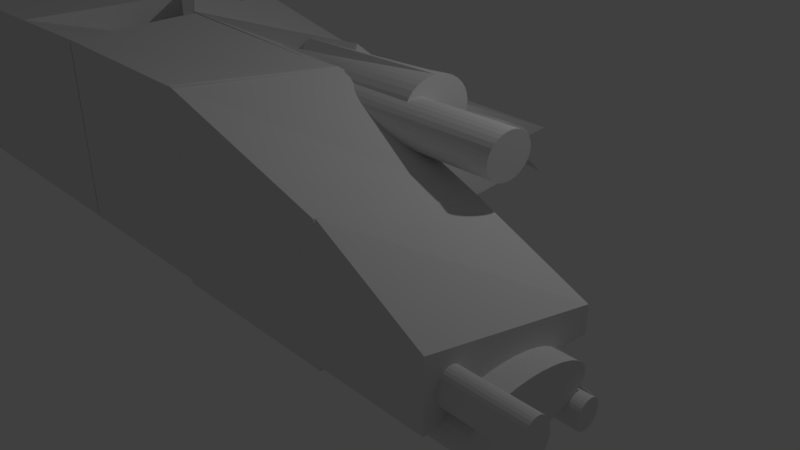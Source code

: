 # Source: SpaceShip_copy.blend  (saved by Blender 2.79.0; exported with 4.5.12 LTS)
import bpy
from mathutils import Matrix  # noqa: F401  (used for matrix-valued properties, if any)

bpy.ops.wm.read_factory_settings(use_empty=True)
scene = bpy.context.scene
scene.name = 'Scene'

# ---- collections
col_collection_1 = bpy.data.collections.new('Collection 1'); scene.collection.children.link(col_collection_1)

# ---- materials (node trees are filled in below, after node groups)
mat_material = bpy.data.materials.new('Material')
mat_material.alpha_threshold = 0.0
mat_material.use_transparent_shadow = False
mat_material.roughness = 0.5
mat_material.line_color = (0.0, 0.0, 0.0, 1.0)
mat_material_001 = bpy.data.materials.new('Material.001')
mat_material_001.alpha_threshold = 0.0
mat_material_001.use_transparent_shadow = False
mat_material_001.roughness = 0.5
mat_material_001.line_color = (0.0, 0.0, 0.0, 1.0)

# ---- material node trees

# ---- world
world_world = bpy.data.worlds.new('World'); scene.world = world_world
world_world.color = (0.05088, 0.05088, 0.05088)
world_world.use_sun_shadow = False
world_world.sun_shadow_jitter_overblur = 0.0
world_world.cycles.sampling_method = 'MANUAL'

# ---- cameras
cam_camera = bpy.data.cameras.new('Camera')
cam_camera.clip_end = 100.0
cam_camera.lens = 35.0
cam_camera.sensor_width = 32.0
cam_camera.sensor_height = 18.0
cam_camera.ortho_scale = 7.314
cam_camera.dof.focus_distance = 0.0
cam_camera.dof.aperture_fstop = 128.0

# ---- lights
light_lamp = bpy.data.lights.new('Lamp', 'POINT')
light_lamp.transmission_factor = 0.0
light_lamp.cutoff_distance = 30.0
light_lamp.energy = 100.0
light_lamp.shadow_buffer_clip_start = 1.001
light_lamp.shadow_soft_size = 0.1
light_lamp.shadow_maximum_resolution = 0.006
light_lamp.use_absolute_resolution = True

# ---- meshes
me_cube = bpy.data.meshes.new('Cube')
me_cube.from_pydata([(1.0, 0.7817, -0.2629), (0.003005, -1.786, -1.192), (-1.0, -1.218, -1.0), (-1.638, 0.4271, -0.8943), (3.001, 2.6, 0.533), (1.928, -1.208, 0.684), (-1.0, -1.218, 1.0), (-1.309, 1.269, 0.7732), (-2.285, -1.565, 1.199), (-2.491, -1.782, -0.7782), (-0.5543, -0.6039, 0.9126), (-1.001, -1.202, -0.9845), (-3.266, 0.1753, 1.11), (-3.468, -0.03667, -0.8175), (-1.208, 1.32, 0.8045), (-1.754, 0.9269, -0.8745), (-3.234, 0.1319, 1.153), (-3.44, -0.08553, -0.8244), (-1.182, 1.272, 0.8131), (-1.759, 0.8592, -0.8952), (-4.215, 1.872, 1.064), (-4.361, 1.719, -0.3269), (-2.493, 2.825, 0.7032), (-2.599, 2.723, -0.13), (-3.842, 1.179, 1.048), (-4.39, 1.751, -0.3434), (-2.111, 2.14, 0.7614), (-2.539, 2.637, -0.1526), (-4.823, 2.919, 0.9593), (-4.897, 2.841, 0.2506), (-3.093, 3.88, 0.6727), (-3.124, 3.848, 0.3747), (0.04669, 2.733, -0.04081), (1.03, 0.9955, 0.0661), (0.02406, 2.712, -0.1161), (1.007, 0.9738, -0.009138), (-0.03095, 2.672, -0.1829), (0.9521, 0.9345, -0.07598), (-0.1162, 2.617, -0.2388), (0.8669, 0.8791, -0.1319), (-0.2285, 2.548, -0.2815), (0.7546, 0.8096, -0.1746), (-0.3634, 2.467, -0.3095), (0.6197, 0.7289, -0.2026), (-0.5158, 2.378, -0.3217), (0.4672, 0.6399, -0.2148), (-0.6799, 2.284, -0.3176), (0.3032, 0.5461, -0.2107), (-0.8493, 2.189, -0.2973), (0.1338, 0.4511, -0.1904), (-1.017, 2.097, -0.2617), (-0.03438, 0.3586, -0.1547), (-1.178, 2.01, -0.212), (-0.1949, 0.2721, -0.1051), (-1.325, 1.933, -0.1503), (-0.3417, 0.1949, -0.04339), (-1.452, 1.868, -0.07887), (-0.4689, 0.13, 0.02805), (-1.555, 1.818, -0.0004633), (-0.5719, 0.07991, 0.1065), (-1.63, 1.784, 0.0819), (-0.6465, 0.04653, 0.1888), (-1.673, 1.769, 0.165), (-0.69, 0.03115, 0.272), (-1.684, 1.772, 0.2458), (-0.7006, 0.03436, 0.3527), (-1.661, 1.794, 0.321), (-0.6779, 0.05604, 0.428), (-1.606, 1.833, 0.3879), (-0.6229, 0.09536, 0.4948), (-1.521, 1.889, 0.4438), (-0.5377, 0.1508, 0.5507), (-1.408, 1.958, 0.4865), (-0.4254, 0.2202, 0.5934), (-1.274, 2.039, 0.5145), (-0.2905, 0.301, 0.6214), (-1.121, 2.128, 0.5267), (-0.1381, 0.39, 0.6336), (-0.9571, 2.222, 0.5225), (0.026, 0.4837, 0.6295), (-0.7877, 2.317, 0.5023), (0.1954, 0.5787, 0.6092), (-0.6195, 2.409, 0.4666), (0.3636, 0.6713, 0.5735), (-0.459, 2.496, 0.417), (0.5241, 0.7578, 0.5239), (-0.3122, 2.573, 0.3553), (0.6708, 0.835, 0.4622), (-0.1849, 2.638, 0.2838), (0.7981, 0.8999, 0.3908), (-0.08202, 2.688, 0.2054), (0.9011, 0.95, 0.3124), (-0.007389, 2.721, 0.1231), (0.9757, 0.9833, 0.23), (0.03607, 2.737, 0.03993), (1.019, 0.9987, 0.1468), (-2.5, 3.029, -0.6987), (-1.519, 1.288, -0.6138), (-2.511, 3.022, -0.7458), (-1.53, 1.281, -0.6609), (-2.531, 3.01, -0.7895), (-1.55, 1.27, -0.7046), (-2.56, 2.994, -0.8281), (-1.579, 1.253, -0.7432), (-2.596, 2.973, -0.8601), (-1.615, 1.232, -0.7752), (-2.639, 2.949, -0.8842), (-1.658, 1.208, -0.7993), (-2.686, 2.922, -0.8996), (-1.705, 1.182, -0.8147), (-2.736, 2.894, -0.9056), (-1.755, 1.154, -0.8207), (-2.786, 2.866, -0.902), (-1.805, 1.126, -0.8171), (-2.836, 2.839, -0.889), (-1.855, 1.098, -0.8041), (-2.882, 2.813, -0.8671), (-1.901, 1.073, -0.7822), (-2.924, 2.791, -0.837), (-1.943, 1.05, -0.7521), (-2.959, 2.771, -0.8), (-1.978, 1.031, -0.7151), (-2.986, 2.757, -0.7575), (-2.005, 1.016, -0.6726), (-3.005, 2.747, -0.711), (-2.024, 1.006, -0.6261), (-3.014, 2.743, -0.6625), (-2.033, 1.002, -0.5776), (-3.013, 2.744, -0.6137), (-2.032, 1.003, -0.5288), (-3.002, 2.751, -0.5666), (-2.021, 1.01, -0.4817), (-2.982, 2.763, -0.5229), (-2.001, 1.022, -0.438), (-2.954, 2.779, -0.4843), (-1.973, 1.038, -0.3994), (-2.917, 2.8, -0.4523), (-1.936, 1.059, -0.3674), (-2.875, 2.824, -0.4282), (-1.894, 1.083, -0.3433), (-2.828, 2.851, -0.4128), (-1.847, 1.11, -0.3279), (-2.778, 2.878, -0.4068), (-1.797, 1.138, -0.3219), (-2.727, 2.907, -0.4104), (-1.746, 1.166, -0.3255), (-2.678, 2.934, -0.4234), (-1.697, 1.193, -0.3385), (-2.631, 2.96, -0.4454), (-1.65, 1.219, -0.3605), (-2.59, 2.982, -0.4754), (-1.609, 1.242, -0.3905), (-2.554, 3.001, -0.5124), (-1.573, 1.261, -0.4275), (-2.527, 3.016, -0.555), (-1.546, 1.275, -0.4701), (-2.508, 3.026, -0.6014), (-1.527, 1.285, -0.5165), (-2.499, 3.03, -0.6499), (-1.518, 1.289, -0.565), (-0.1143, -0.01977, -0.2777), (-1.113, 1.709, -0.3467), (-0.1104, -0.02109, -0.2158), (-1.11, 1.708, -0.2848), (-0.1166, -0.02948, -0.1545), (-1.116, 1.7, -0.2235), (-0.1325, -0.04462, -0.09606), (-1.132, 1.684, -0.1651), (-0.1577, -0.06592, -0.04284), (-1.157, 1.663, -0.1118), (-0.1911, -0.09257, 0.00317), (-1.19, 1.637, -0.06583), (-0.2315, -0.1235, 0.04019), (-1.231, 1.606, -0.02881), (-0.2772, -0.1576, 0.0668), (-1.276, 1.571, -0.002202), (-0.3266, -0.1936, 0.08198), (-1.326, 1.536, 0.01298), (-0.3777, -0.2299, 0.08514), (-1.377, 1.499, 0.01614), (-0.4287, -0.2653, 0.07617), (-1.428, 1.464, 0.007164), (-0.4774, -0.2984, 0.0554), (-1.476, 1.431, -0.0136), (-0.5221, -0.3279, 0.02364), (-1.521, 1.401, -0.04536), (-0.561, -0.3527, -0.01789), (-1.56, 1.376, -0.0869), (-0.5927, -0.3718, -0.0676), (-1.592, 1.357, -0.1366), (-0.6159, -0.3845, -0.1236), (-1.615, 1.345, -0.1926), (-0.6297, -0.3903, -0.1837), (-1.629, 1.339, -0.2527), (-0.6336, -0.389, -0.2456), (-1.633, 1.34, -0.3146), (-0.6274, -0.3806, -0.3069), (-1.627, 1.348, -0.3759), (-0.6115, -0.3655, -0.3653), (-1.611, 1.364, -0.4343), (-0.5863, -0.3442, -0.4185), (-1.585, 1.385, -0.4875), (-0.5529, -0.3175, -0.4645), (-1.552, 1.412, -0.5335), (-0.5126, -0.2866, -0.5016), (-1.512, 1.443, -0.5706), (-0.4668, -0.2524, -0.5282), (-1.466, 1.477, -0.5972), (-0.4174, -0.2165, -0.5433), (-1.416, 1.513, -0.6123), (-0.3663, -0.1802, -0.5465), (-1.365, 1.549, -0.6155), (-0.3154, -0.1447, -0.5375), (-1.314, 1.584, -0.6065), (-0.2666, -0.1117, -0.5168), (-1.266, 1.617, -0.5858), (-0.2219, -0.08215, -0.485), (-1.221, 1.647, -0.554), (-0.183, -0.05737, -0.4435), (-1.182, 1.672, -0.5125), (-0.1513, -0.03827, -0.3938), (-1.15, 1.691, -0.4628), (-0.1282, -0.02557, -0.3378), (-1.127, 1.704, -0.4068), (-0.5795, 0.4678, -0.6811), (-1.562, 2.206, -0.7874), (-0.5824, 0.4754, -0.6143), (-1.565, 2.213, -0.7207), (-0.6, 0.4746, -0.5477), (-1.583, 2.212, -0.6541), (-0.6314, 0.4653, -0.4838), (-1.614, 2.203, -0.5901), (-0.6755, 0.448, -0.425), (-1.658, 2.186, -0.5313), (-0.7306, 0.4233, -0.3736), (-1.714, 2.161, -0.48), (-0.7945, 0.3921, -0.3316), (-1.777, 2.13, -0.438), (-0.8649, 0.3557, -0.3007), (-1.848, 2.094, -0.407), (-0.939, 0.3155, -0.2819), (-1.922, 2.053, -0.3882), (-1.014, 0.273, -0.276), (-1.997, 2.011, -0.3823), (-1.087, 0.2298, -0.2832), (-2.07, 1.968, -0.3896), (-1.155, 0.1876, -0.3033), (-2.138, 1.925, -0.4097), (-1.216, 0.148, -0.3355), (-2.199, 1.886, -0.4419), (-1.267, 0.1125, -0.3786), (-2.249, 1.85, -0.4849), (-1.306, 0.08258, -0.4308), (-2.289, 1.82, -0.5372), (-1.332, 0.05928, -0.4902), (-2.315, 1.797, -0.5966), (-1.343, 0.04354, -0.5545), (-2.326, 1.781, -0.6609), (-1.34, 0.03594, -0.6213), (-2.323, 1.774, -0.7277), (-1.323, 0.03679, -0.6879), (-2.306, 1.775, -0.7943), (-1.291, 0.04606, -0.7519), (-2.274, 1.784, -0.8582), (-1.247, 0.06338, -0.8106), (-2.23, 1.801, -0.917), (-0.9709, -0.3006, -0.8295), (-2.175, 1.826, -0.9684), (-0.9199, -0.2258, -0.8028), (-2.111, 1.857, -1.01), (-1.046, 0.1685, -0.8181), (-2.041, 1.893, -1.041), (-0.9838, 0.1959, -0.9538), (-1.967, 1.934, -1.06), (-0.8964, 0.2516, -0.8397), (-1.892, 1.976, -1.066), (-0.797, 0.3226, -0.5797), (-1.819, 2.019, -1.059), (-0.7615, 0.3306, -0.8711), (-1.751, 2.062, -1.039), (-0.6965, 0.3747, -0.7978), (-1.69, 2.101, -1.006), (-0.6412, 0.4147, -0.7129), (-1.639, 2.137, -0.9634), (-0.6171, 0.4288, -0.8048), (-1.6, 2.167, -0.9112), (-0.5912, 0.4521, -0.7454), (-1.574, 2.19, -0.8518), (-4.166, 2.515, 0.6121), (-4.889, 3.795, 0.5423), (-4.166, 2.519, 0.6489), (-4.889, 3.799, 0.5792), (-4.17, 2.52, 0.6852), (-4.893, 3.801, 0.6154), (-4.18, 2.519, 0.7195), (-4.902, 3.799, 0.6497), (-4.193, 2.514, 0.7504), (-4.916, 3.794, 0.6806), (-4.211, 2.507, 0.7769), (-4.934, 3.787, 0.7071), (-4.232, 2.497, 0.7978), (-4.954, 3.777, 0.728), (-4.255, 2.485, 0.8124), (-4.978, 3.765, 0.7426), (-4.28, 2.472, 0.8202), (-5.002, 3.752, 0.7504), (-4.305, 2.457, 0.8207), (-5.028, 3.738, 0.7509), (-4.33, 2.442, 0.8141), (-5.053, 3.723, 0.7443), (-4.354, 2.427, 0.8005), (-5.076, 3.708, 0.7307), (-4.375, 2.413, 0.7805), (-5.098, 3.693, 0.7107), (-4.393, 2.4, 0.7549), (-5.116, 3.68, 0.6851), (-4.408, 2.388, 0.7245), (-5.131, 3.669, 0.6547), (-4.418, 2.379, 0.6907), (-5.141, 3.659, 0.6209), (-4.423, 2.372, 0.6547), (-5.146, 3.652, 0.5849), (-4.424, 2.368, 0.6178), (-5.147, 3.648, 0.548), (-4.419, 2.367, 0.5816), (-5.142, 3.647, 0.5118), (-4.41, 2.368, 0.5473), (-5.133, 3.649, 0.4775), (-4.397, 2.373, 0.5164), (-5.119, 3.653, 0.4466), (-4.379, 2.38, 0.4899), (-5.102, 3.661, 0.4201), (-4.358, 2.39, 0.469), (-5.081, 3.67, 0.3992), (-4.335, 2.402, 0.4543), (-5.058, 3.682, 0.3846), (-4.31, 2.415, 0.4466), (-5.033, 3.696, 0.3768), (-4.285, 2.43, 0.446), (-5.008, 3.71, 0.3762), (-4.26, 2.445, 0.4527), (-4.983, 3.725, 0.3829), (-4.236, 2.46, 0.4662), (-4.959, 3.74, 0.3965), (-4.215, 2.474, 0.4863), (-4.938, 3.754, 0.4165), (-4.197, 2.487, 0.5119), (-4.919, 3.767, 0.4421), (-4.182, 2.499, 0.5422), (-4.905, 3.779, 0.4724), (-4.172, 2.508, 0.5761), (-4.895, 3.788, 0.5063), (-2.694, 2.427, 0.4168), (-3.524, 4.124, 1.096), (-2.528, 2.239, 0.8076), (-3.522, 4.125, 1.13), (-2.937, 3.077, 1.21), (-3.525, 4.122, 1.163), (-2.994, 3.16, 1.237), (-3.533, 4.118, 1.195), (-2.488, 2.077, 0.7914), (-3.545, 4.11, 1.223), (-3.023, 3.144, 1.29), (-3.562, 4.101, 1.248), (-2.899, 2.737, 0.8576), (-3.582, 4.09, 1.267), (-3.066, 3.12, 1.324), (-3.604, 4.077, 1.281), (-3.09, 3.106, 1.331), (-3.629, 4.063, 1.289), (-3.115, 3.092, 1.332), (-3.654, 4.049, 1.289), (-3.141, 3.078, 1.326), (-3.679, 4.035, 1.284), (-3.165, 3.065, 1.314), (-3.704, 4.022, 1.271), (-3.187, 3.053, 1.296), (-3.726, 4.01, 1.253), (-3.206, 3.043, 1.272), (-3.745, 4.0, 1.23), (-3.222, 3.034, 1.245), (-3.761, 3.992, 1.202), (-3.233, 3.028, 1.214), (-3.772, 3.986, 1.171), (-3.24, 3.025, 1.181), (-3.779, 3.982, 1.138), (-3.242, 3.024, 1.147), (-3.781, 3.982, 1.104), (-3.239, 3.027, 1.113), (-3.778, 3.984, 1.071), (-3.231, 3.031, 1.082), (-3.77, 3.989, 1.039), (-3.219, 3.039, 1.053), (-3.758, 3.996, 1.01), (-3.203, 3.048, 1.029), (-3.741, 4.005, 0.986), (-3.183, 3.059, 1.009), (-3.721, 4.017, 0.9665), (-3.16, 3.072, 0.9953), (-3.699, 4.029, 0.9527), (-3.136, 3.086, 0.9879), (-3.674, 4.043, 0.9453), (-3.11, 3.1, 0.9871), (-3.649, 4.057, 0.9445), (-3.085, 3.114, 0.9929), (-3.624, 4.071, 0.9503), (-3.061, 3.127, 1.005), (-3.6, 4.084, 0.9625), (-2.817, 2.618, 0.6182), (-3.578, 4.096, 0.9807), (-3.02, 3.149, 1.047), (-3.558, 4.106, 1.004), (-2.693, 2.504, 0.7602), (-3.543, 4.115, 1.032), (-2.992, 3.163, 1.105), (-3.531, 4.121, 1.063), (-2.334, 1.686, 0.5075), (-3.546, 3.95, 0.7855), (-2.408, 1.913, 0.9293), (-3.552, 3.95, 0.8469), (-2.109, 1.246, 0.7917), (-3.584, 3.935, 0.9099), (-2.321, 1.515, 0.8984), (-3.638, 3.907, 0.9721), (-2.627, 1.939, 1.123), (-3.714, 3.868, 1.031), (-2.445, 1.289, 0.8295), (-3.807, 3.818, 1.085), (-2.47, 1.032, 0.7105), (-3.915, 3.759, 1.131), (-2.759, 1.297, 0.8272), (-4.034, 3.694, 1.168), (-3.082, 1.712, 1.275), (-4.158, 3.625, 1.194), (-3.302, 1.815, 1.297), (-4.284, 3.555, 1.208), (-3.424, 1.746, 1.299), (-4.405, 3.487, 1.21), (-3.406, 1.368, 1.027), (-4.519, 3.422, 1.2), (-3.638, 1.624, 1.267), (-4.619, 3.365, 1.178), (-3.722, 1.575, 1.233), (-4.703, 3.316, 1.145), (-3.786, 1.537, 1.19), (-4.767, 3.278, 1.102), (-3.827, 1.511, 1.139), (-4.809, 3.252, 1.051), (-3.845, 1.498, 1.082), (-4.826, 3.239, 0.9934), (-3.838, 1.499, 1.021), (-4.819, 3.24, 0.932), (-3.807, 1.514, 0.9575), (-4.788, 3.254, 0.869), (-3.752, 1.541, 0.8953), (-4.734, 3.282, 0.8068), (-3.677, 1.581, 0.8363), (-4.658, 3.321, 0.7478), (-3.583, 1.631, 0.7827), (-4.565, 3.372, 0.6942), (-3.475, 1.69, 0.7366), (-4.456, 3.43, 0.6481), (-3.356, 1.755, 0.6997), (-4.338, 3.495, 0.6113), (-3.232, 1.824, 0.6736), (-4.213, 3.564, 0.5851), (-3.107, 1.894, 0.6592), (-4.088, 3.634, 0.5707), (-2.985, 1.962, 0.657), (-3.966, 3.703, 0.5685), (-2.872, 2.026, 0.6671), (-3.853, 3.767, 0.5787), (-2.771, 2.084, 0.6892), (-3.753, 3.825, 0.6007), (-2.687, 2.133, 0.7224), (-3.669, 3.873, 0.6339), (-2.623, 2.171, 0.7654), (-3.605, 3.912, 0.6769), (-2.582, 2.197, 0.8166), (-3.563, 3.938, 0.7281), (1.473, 1.426, 0.2244), (0.914, 2.416, 0.1722), (1.473, 1.429, 0.2703), (0.9139, 2.419, 0.2182), (1.463, 1.426, 0.3161), (0.9044, 2.416, 0.264), (1.445, 1.418, 0.3599), (0.8859, 2.409, 0.3078), (1.418, 1.405, 0.4), (0.8592, 2.396, 0.3479), (1.384, 1.388, 0.4349), (0.8252, 2.379, 0.3828), (1.344, 1.367, 0.4633), (0.7853, 2.358, 0.4112), (1.3, 1.344, 0.484), (0.741, 2.334, 0.4319), (1.253, 1.318, 0.4964), (0.694, 2.308, 0.4442), (1.205, 1.291, 0.4998), (0.646, 2.281, 0.4476), (1.158, 1.264, 0.4941), (0.5991, 2.254, 0.442), (1.114, 1.238, 0.4797), (0.5549, 2.229, 0.4276), (1.074, 1.214, 0.457), (0.5151, 2.205, 0.4049), (1.04, 1.193, 0.4269), (0.4813, 2.184, 0.3748), (1.014, 1.176, 0.3906), (0.4548, 2.167, 0.3384), (0.9953, 1.163, 0.3494), (0.4366, 2.154, 0.2973), (0.9861, 1.155, 0.305), (0.4274, 2.146, 0.2528), (0.9863, 1.153, 0.259), (0.4275, 2.143, 0.2069), (0.9957, 1.155, 0.2132), (0.437, 2.146, 0.1611), (1.014, 1.163, 0.1694), (0.4554, 2.154, 0.1173), (1.041, 1.176, 0.1293), (0.4822, 2.166, 0.0772), (1.075, 1.193, 0.0944), (0.5162, 2.183, 0.04228), (1.115, 1.214, 0.06602), (0.5561, 2.204, 0.0139), (1.159, 1.238, 0.04528), (0.6004, 2.228, -0.006842), (1.206, 1.263, 0.03296), (0.6474, 2.254, -0.01916), (1.254, 1.29, 0.02955), (0.6953, 2.281, -0.02257), (1.301, 1.317, 0.03518), (0.7423, 2.308, -0.01694), (1.345, 1.343, 0.04962), (0.7865, 2.334, -0.002501), (1.385, 1.367, 0.07233), (0.8263, 2.357, 0.02021), (1.419, 1.388, 0.1024), (0.8601, 2.378, 0.0503), (1.445, 1.405, 0.1388), (0.8866, 2.395, 0.08664), (1.464, 1.418, 0.1799), (0.9048, 2.408, 0.1278), (0.4963, 1.847, 0.02377), (-0.8672, 1.047, -0.5936), (0.4655, 1.878, 0.02201), (-0.8979, 1.078, -0.5954), (0.4161, 1.897, 0.02056), (-0.9474, 1.097, -0.5969), (0.3499, 1.903, 0.01948), (-1.014, 1.103, -0.5979), (0.2695, 1.896, 0.01881), (-1.094, 1.095, -0.5986), (0.1779, 1.875, 0.01858), (-1.186, 1.075, -0.5988), (0.07876, 1.843, 0.01879), (-1.285, 1.042, -0.5986), (-0.0242, 1.799, 0.01945), (-1.388, 0.9984, -0.598), (-0.127, 1.746, 0.02051), (-1.49, 0.9453, -0.5969), (-0.2257, 1.685, 0.02194), (-1.589, 0.8849, -0.5955), (-0.3165, 1.62, 0.0237), (-1.68, 0.8195, -0.5937), (-0.3959, 1.552, 0.0257), (-1.759, 0.7517, -0.5917), (-0.4608, 1.484, 0.02787), (-1.824, 0.6841, -0.5895), (-0.5089, 1.42, 0.03013), (-1.872, 0.6192, -0.5873), (-0.5381, 1.36, 0.03239), (-1.902, 0.5595, -0.585), (-0.5475, 1.308, 0.03457), (-1.911, 0.5074, -0.5828), (-0.5365, 1.265, 0.03658), (-1.9, 0.4649, -0.5808), (-0.5058, 1.234, 0.03834), (-1.869, 0.4335, -0.5791), (-0.4563, 1.215, 0.03979), (-1.82, 0.4145, -0.5776), (-0.3901, 1.209, 0.04087), (-1.754, 0.4086, -0.5765), (-0.3097, 1.216, 0.04154), (-1.673, 0.4161, -0.5759), (-0.2182, 1.237, 0.04177), (-1.582, 0.4366, -0.5756), (-0.119, 1.27, 0.04156), (-1.482, 0.4694, -0.5759), (-0.01605, 1.313, 0.0409), (-1.379, 0.5131, -0.5765), (0.08674, 1.367, 0.03984), (-1.277, 0.5662, -0.5776), (0.1854, 1.427, 0.03841), (-1.178, 0.6266, -0.579), (0.2762, 1.492, 0.03665), (-1.087, 0.692, -0.5808), (0.3556, 1.56, 0.03465), (-1.008, 0.7598, -0.5828), (0.4206, 1.628, 0.03248), (-0.9428, 0.8274, -0.5849), (0.4686, 1.693, 0.03022), (-0.8948, 0.8923, -0.5872), (0.4979, 1.752, 0.02796), (-0.8656, 0.952, -0.5895), (0.5072, 1.804, 0.02578), (-0.8562, 1.004, -0.5916), (-0.3515, 1.449, -0.1491), (-0.1429, 0.9876, -0.4364), (-0.3453, 1.417, -0.1953), (-0.1367, 0.9556, -0.4826), (-0.3452, 1.383, -0.2387), (-0.1366, 0.9216, -0.5261), (-0.3512, 1.348, -0.2778), (-0.1425, 0.8868, -0.5651), (-0.363, 1.314, -0.3109), (-0.1544, 0.8527, -0.5982), (-0.3802, 1.282, -0.3368), (-0.1716, 0.8206, -0.6241), (-0.4022, 1.253, -0.3546), (-0.1936, 0.7915, -0.6419), (-0.4281, 1.228, -0.3635), (-0.2195, 0.7668, -0.6508), (-0.4569, 1.209, -0.3631), (-0.2483, 0.7473, -0.6505), (-0.4875, 1.195, -0.3536), (-0.2789, 0.7338, -0.6409), (-0.5188, 1.188, -0.3353), (-0.3101, 0.7268, -0.6226), (-0.5494, 1.188, -0.3088), (-0.3408, 0.7266, -0.5961), (-0.5783, 1.194, -0.2752), (-0.3697, 0.7331, -0.5626), (-0.6043, 1.208, -0.2358), (-0.3957, 0.7462, -0.5232), (-0.6265, 1.227, -0.1922), (-0.4179, 0.7653, -0.4795), (-0.6439, 1.251, -0.1458), (-0.4353, 0.7897, -0.4331), (-0.656, 1.28, -0.09868), (-0.4474, 0.8185, -0.386), (-0.6622, 1.312, -0.05248), (-0.4536, 0.8505, -0.3398), (-0.6624, 1.346, -0.009036), (-0.4537, 0.8845, -0.2963), (-0.6564, 1.381, 0.03), (-0.4477, 0.9192, -0.2573), (-0.6446, 1.415, 0.06312), (-0.4359, 0.9533, -0.2242), (-0.6273, 1.447, 0.08905), (-0.4187, 0.9855, -0.1983), (-0.6053, 1.476, 0.1068), (-0.3967, 1.015, -0.1805), (-0.5794, 1.501, 0.1157), (-0.3708, 1.039, -0.1716), (-0.5506, 1.52, 0.1154), (-0.342, 1.059, -0.1719), (-0.52, 1.534, 0.1058), (-0.3114, 1.072, -0.1815), (-0.4888, 1.541, 0.0875), (-0.2802, 1.079, -0.1998), (-0.4582, 1.541, 0.06103), (-0.2495, 1.079, -0.2263), (-0.4293, 1.534, 0.02746), (-0.2206, 1.073, -0.2599), (-0.4032, 1.521, -0.01193), (-0.1946, 1.06, -0.2992), (-0.3811, 1.502, -0.05563), (-0.1724, 1.041, -0.3429), (-0.3636, 1.478, -0.1019), (-0.155, 1.016, -0.3893), (1.371, 1.194, -0.04698), (1.3, 1.934, 0.1151), (1.405, 1.192, -0.03396), (1.334, 1.933, 0.1281), (1.435, 1.208, -0.01103), (1.364, 1.948, 0.1511), (1.461, 1.24, 0.02092), (1.389, 1.98, 0.183), (1.48, 1.287, 0.06067), (1.409, 2.028, 0.2228), (1.494, 1.348, 0.1067), (1.422, 2.088, 0.2688), (1.5, 1.419, 0.1572), (1.429, 2.16, 0.3193), (1.499, 1.5, 0.2103), (1.428, 2.24, 0.3724), (1.491, 1.585, 0.2639), (1.42, 2.326, 0.426), (1.476, 1.673, 0.3159), (1.405, 2.413, 0.478), (1.455, 1.759, 0.3644), (1.384, 2.5, 0.5265), (1.429, 1.84, 0.4075), (1.357, 2.581, 0.5696), (1.398, 1.914, 0.4436), (1.326, 2.655, 0.6057), (1.363, 1.977, 0.4712), (1.292, 2.718, 0.6333), (1.327, 2.027, 0.4893), (1.256, 2.767, 0.6513), (1.29, 2.062, 0.4971), (1.219, 2.802, 0.6592), (1.254, 2.08, 0.4945), (1.183, 2.821, 0.6566), (1.221, 2.082, 0.4815), (1.149, 2.823, 0.6436), (1.19, 2.066, 0.4586), (1.119, 2.807, 0.6207), (1.165, 2.034, 0.4266), (1.094, 2.775, 0.5887), (1.145, 1.987, 0.3869), (1.074, 2.728, 0.549), (1.132, 1.926, 0.3408), (1.061, 2.667, 0.5029), (1.126, 1.854, 0.2903), (1.054, 2.595, 0.4524), (1.126, 1.774, 0.2373), (1.055, 2.515, 0.3994), (1.134, 1.689, 0.1837), (1.063, 2.429, 0.3458), (1.149, 1.601, 0.1316), (1.078, 2.342, 0.2937), (1.17, 1.515, 0.08311), (1.099, 2.256, 0.2452), (1.197, 1.434, 0.04001), (1.126, 2.174, 0.2021), (1.228, 1.36, 0.003966), (1.157, 2.101, 0.1661), (1.262, 1.297, -0.02363), (1.191, 2.038, 0.1385), (1.299, 1.247, -0.04172), (1.227, 1.988, 0.1204), (1.335, 1.212, -0.0496), (1.264, 1.953, 0.1125), (-1.282, -3.329, 1.294), (-1.489, -3.547, -0.6833), (0.4481, -2.368, 1.007), (1.845, -1.262, 0.6442), (-2.264, -1.589, 1.205), (-2.47, -1.806, -0.7721), (-0.5333, -0.6278, 0.9187), (-0.1967, -0.3289, -0.4209), (-0.6938, -4.362, 1.352), (-0.3094, -5.635, -0.5974), (1.037, -3.4, 1.065), (1.673, -4.518, 0.229), (-1.675, -2.621, 1.263), (-1.882, -2.839, -0.7143), (0.05512, -1.66, 0.9765), (-0.1516, -1.877, -1.001), (0.3568, -0.7365, -0.004035), (0.1424, -2.71, 0.2369), (0.3904, -0.7468, -0.05358), (0.176, -2.721, 0.1873), (0.4147, -0.7566, -0.1078), (0.2003, -2.73, 0.1331), (0.4288, -0.7656, -0.1646), (0.2144, -2.739, 0.07631), (0.432, -0.7733, -0.2218), (0.2176, -2.747, 0.01911), (0.4243, -0.7796, -0.2772), (0.2099, -2.753, -0.03629), (0.4059, -0.7842, -0.3287), (0.1915, -2.758, -0.08776), (0.3776, -0.7868, -0.3742), (0.1632, -2.761, -0.1333), (0.3404, -0.7875, -0.4121), (0.126, -2.761, -0.1712), (0.2959, -0.7861, -0.4409), (0.08147, -2.76, -0.2), (0.2456, -0.7827, -0.4595), (0.03119, -2.757, -0.2186), (0.1915, -0.7775, -0.4672), (-0.02286, -2.751, -0.2263), (0.1358, -0.7707, -0.4636), (-0.07862, -2.745, -0.2227), (0.08047, -0.7624, -0.4489), (-0.1339, -2.736, -0.208), (0.02773, -0.7531, -0.4237), (-0.1867, -2.727, -0.1828), (-0.02041, -0.7431, -0.389), (-0.2348, -2.717, -0.1481), (-0.06211, -0.7328, -0.346), (-0.2765, -2.707, -0.1051), (-0.09576, -0.7225, -0.2965), (-0.3102, -2.696, -0.05558), (-0.1201, -0.7127, -0.2423), (-0.3345, -2.687, -0.001372), (-0.1341, -0.7037, -0.1855), (-0.3485, -2.678, 0.05542), (-0.1373, -0.6959, -0.1283), (-0.3517, -2.67, 0.1126), (-0.1296, -0.6897, -0.07287), (-0.344, -2.663, 0.168), (-0.1112, -0.6851, -0.0214), (-0.3256, -2.659, 0.2195), (-0.08292, -0.6825, 0.02417), (-0.2973, -2.656, 0.2651), (-0.04576, -0.6818, 0.06208), (-0.2602, -2.656, 0.303), (-0.001194, -0.6832, 0.09089), (-0.2156, -2.657, 0.3318), (0.04909, -0.6865, 0.1095), (-0.1653, -2.66, 0.3504), (0.1031, -0.6918, 0.1171), (-0.1113, -2.666, 0.358), (0.1589, -0.6986, 0.1135), (-0.0555, -2.672, 0.3544), (0.2142, -0.7069, 0.09888), (-0.0001943, -2.681, 0.3398), (0.2669, -0.7162, 0.07369), (0.05255, -2.69, 0.3146), (0.3151, -0.7262, 0.03894), (0.1007, -2.7, 0.2798), (0.1872, -3.072, 0.3452), (0.6606, -1.146, 0.0847), (0.1881, -3.077, 0.307), (0.6615, -1.151, 0.04649), (0.1985, -3.084, 0.2695), (0.6719, -1.158, 0.009021), (0.2179, -3.093, 0.2342), (0.6913, -1.168, -0.02626), (0.2457, -3.104, 0.2025), (0.7191, -1.178, -0.05801), (0.2807, -3.116, 0.1755), (0.7541, -1.191, -0.085), (0.3216, -3.129, 0.1543), (0.7951, -1.203, -0.1062), (0.3669, -3.142, 0.1397), (0.8404, -1.216, -0.1208), (0.4148, -3.155, 0.1323), (0.8882, -1.229, -0.1282), (0.4635, -3.167, 0.1323), (0.9369, -1.241, -0.1282), (0.511, -3.177, 0.1398), (0.9844, -1.252, -0.1207), (0.5556, -3.187, 0.1545), (1.029, -1.261, -0.106), (0.5956, -3.194, 0.1758), (1.069, -1.268, -0.08474), (0.6293, -3.199, 0.2028), (1.103, -1.273, -0.05769), (0.6556, -3.201, 0.2346), (1.129, -1.276, -0.0259), (0.6734, -3.201, 0.2699), (1.147, -1.276, 0.009418), (0.682, -3.199, 0.3074), (1.155, -1.273, 0.0469), (0.6811, -3.194, 0.3456), (1.155, -1.268, 0.08511), (0.6708, -3.186, 0.3831), (1.144, -1.261, 0.1226), (0.6513, -3.177, 0.4184), (1.125, -1.251, 0.1579), (0.6236, -3.166, 0.4501), (1.097, -1.241, 0.1896), (0.5885, -3.154, 0.4771), (1.062, -1.229, 0.2166), (0.5476, -3.141, 0.4983), (1.021, -1.216, 0.2378), (0.5023, -3.128, 0.5129), (0.9758, -1.203, 0.2524), (0.4544, -3.116, 0.5203), (0.9279, -1.19, 0.2598), (0.4058, -3.104, 0.5203), (0.8792, -1.178, 0.2598), (0.3582, -3.093, 0.5128), (0.8317, -1.167, 0.2523), (0.3136, -3.084, 0.4981), (0.7871, -1.158, 0.2376), (0.2737, -3.077, 0.4768), (0.7471, -1.151, 0.2163), (0.2399, -3.072, 0.4498), (0.7133, -1.146, 0.1893), (0.2136, -3.069, 0.418), (0.6871, -1.144, 0.1575), (0.1958, -3.069, 0.3827), (0.6693, -1.144, 0.1222)], [], [(0, 1, 2, 3), (4, 7, 6, 5), (0, 4, 5, 1), (1, 5, 6, 2), (2, 6, 7, 3), (4, 0, 3, 7), (8, 9, 11, 10), (10, 11, 15, 14), (14, 15, 13, 12), (12, 13, 9, 8), (10, 14, 12, 8), (15, 11, 9, 13), (16, 17, 19, 18), (18, 19, 23, 22), (22, 23, 21, 20), (20, 21, 17, 16), (18, 22, 20, 16), (23, 19, 17, 21), (24, 25, 27, 26), (26, 27, 31, 30), (30, 31, 29, 28), (28, 29, 25, 24), (26, 30, 28, 24), (31, 27, 25, 29), (186, 187, 189, 188), (172, 173, 175, 174), (32, 33, 35, 34), (136, 137, 139, 138), (114, 115, 117, 116), (34, 35, 37, 36), (134, 135, 137, 136), (252, 253, 255, 254), (36, 37, 39, 38), (324, 325, 327, 326), (238, 239, 241, 240), (38, 39, 41, 40), (166, 167, 169, 168), (112, 113, 115, 114), (40, 41, 43, 42), (132, 133, 135, 134), (194, 195, 197, 196), (42, 43, 45, 44), (254, 255, 257, 256), (44, 45, 47, 46), (240, 241, 243, 242), (110, 111, 113, 112), (46, 47, 49, 48), (130, 131, 133, 132), (304, 305, 307, 306), (48, 49, 51, 50), (188, 189, 191, 190), (174, 175, 177, 176), (50, 51, 53, 52), (294, 295, 297, 296), (108, 109, 111, 110), (52, 53, 55, 54), (128, 129, 131, 130), (318, 319, 321, 320), (54, 55, 57, 56), (430, 431, 433, 432), (56, 57, 59, 58), (168, 169, 171, 170), (106, 107, 109, 108), (58, 59, 61, 60), (126, 127, 129, 128), (196, 197, 199, 198), (60, 61, 63, 62), (452, 453, 455, 454), (258, 259, 261, 260), (62, 63, 65, 64), (322, 323, 325, 324), (104, 105, 107, 106), (64, 65, 67, 66), (124, 125, 127, 126), (230, 231, 233, 232), (66, 67, 69, 68), (190, 191, 193, 192), (176, 177, 179, 178), (68, 69, 71, 70), (260, 261, 263, 262), (102, 103, 105, 104), (70, 71, 73, 72), (122, 123, 125, 124), (72, 73, 75, 74), (232, 233, 235, 234), (302, 303, 305, 304), (74, 75, 77, 76), (170, 171, 173, 172), (100, 101, 103, 102), (76, 77, 79, 78), (120, 121, 123, 122), (198, 199, 201, 200), (78, 79, 81, 80), (388, 389, 391, 390), (316, 317, 319, 318), (80, 81, 83, 82), (366, 367, 369, 368), (98, 99, 101, 100), (82, 83, 85, 84), (118, 119, 121, 120), (358, 359, 361, 360), (84, 85, 87, 86), (192, 193, 195, 194), (368, 369, 371, 370), (86, 87, 89, 88), (96, 97, 99, 98), (88, 89, 91, 90), (116, 117, 119, 118), (250, 251, 253, 252), (90, 91, 93, 92), (35, 33, 95, 93, 91, 89, 87, 85, 83, 81, 79, 77, 75, 73, 71, 69, 67, 65, 63, 61, 59, 57, 55, 53, 51, 49, 47, 45, 43, 41, 39, 37), (236, 237, 239, 238), (92, 93, 95, 94), (382, 383, 385, 384), (446, 447, 449, 448), (94, 95, 33, 32), (32, 34, 36, 38, 40, 42, 44, 46, 48, 50, 52, 54, 56, 58, 60, 62, 64, 66, 68, 70, 72, 74, 76, 78, 80, 82, 84, 86, 88, 90, 92, 94), (296, 297, 299, 298), (138, 139, 141, 140), (164, 165, 167, 166), (234, 235, 237, 236), (140, 141, 143, 142), (262, 263, 265, 264), (184, 185, 187, 186), (142, 143, 145, 144), (432, 433, 435, 434), (144, 145, 147, 146), (162, 163, 165, 164), (386, 387, 389, 388), (146, 147, 149, 148), (182, 183, 185, 184), (148, 149, 151, 150), (380, 381, 383, 382), (256, 257, 259, 258), (150, 151, 153, 152), (160, 161, 163, 162), (152, 153, 155, 154), (314, 315, 317, 316), (180, 181, 183, 182), (154, 155, 157, 156), (300, 301, 303, 302), (116, 118, 120, 122, 124, 126, 128, 130, 132, 134, 136, 138, 140, 142, 144, 146, 148, 150, 152, 154, 156, 158, 96, 98, 100, 102, 104, 106, 108, 110, 112, 114), (156, 157, 159, 158), (178, 179, 181, 180), (200, 201, 203, 202), (158, 159, 97, 96), (139, 137, 135, 133, 131, 129, 127, 125, 123, 121, 119, 117, 115, 113, 111, 109, 107, 105, 103, 101, 99, 97, 159, 157, 155, 153, 151, 149, 147, 145, 143, 141), (202, 203, 205, 204), (228, 229, 231, 230), (298, 299, 301, 300), (204, 205, 207, 206), (326, 327, 329, 328), (248, 249, 251, 250), (206, 207, 209, 208), (360, 361, 363, 362), (208, 209, 211, 210), (226, 227, 229, 228), (210, 211, 213, 212), (378, 379, 381, 380), (246, 247, 249, 248), (212, 213, 215, 214), (364, 365, 367, 366), (320, 321, 323, 322), (214, 215, 217, 216), (224, 225, 227, 226), (450, 451, 453, 452), (216, 217, 219, 218), (244, 245, 247, 246), (218, 219, 221, 220), (444, 445, 447, 446), (188, 190, 192, 194, 196, 198, 200, 202, 204, 206, 208, 210, 212, 214, 216, 218, 220, 222, 160, 162, 164, 166, 168, 170, 172, 174, 176, 178, 180, 182, 184, 186), (220, 221, 223, 222), (242, 243, 245, 244), (264, 265, 267, 266), (222, 223, 161, 160), (197, 195, 193, 191, 189, 187, 185, 183, 181, 179, 177, 175, 173, 171, 169, 167, 165, 163, 161, 223, 221, 219, 217, 215, 213, 211, 209, 207, 205, 203, 201, 199), (422, 423, 425, 424), (362, 363, 365, 364), (266, 267, 269, 268), (292, 293, 295, 294), (268, 269, 271, 270), (312, 313, 315, 314), (270, 271, 273, 272), (390, 391, 393, 392), (272, 273, 275, 274), (290, 291, 293, 292), (424, 425, 427, 426), (274, 275, 277, 276), (370, 371, 373, 372), (310, 311, 313, 312), (276, 277, 279, 278), (392, 393, 395, 394), (278, 279, 281, 280), (288, 289, 291, 290), (384, 385, 387, 386), (280, 281, 283, 282), (308, 309, 311, 310), (282, 283, 285, 284), (260, 262, 264, 266, 268, 270, 272, 274, 276, 278, 280, 282, 284, 286, 224, 226, 228, 230, 232, 234, 236, 238, 240, 242, 244, 246, 248, 250, 252, 254, 256, 258), (284, 285, 287, 286), (306, 307, 309, 308), (328, 329, 331, 330), (286, 287, 225, 224), (237, 235, 233, 231, 229, 227, 225, 287, 285, 283, 281, 279, 277, 275, 273, 271, 269, 267, 265, 263, 261, 259, 257, 255, 253, 251, 249, 247, 245, 243, 241, 239), (426, 427, 429, 428), (330, 331, 333, 332), (356, 357, 359, 358), (332, 333, 335, 334), (376, 377, 379, 378), (334, 335, 337, 336), (454, 455, 457, 456), (336, 337, 339, 338), (354, 355, 357, 356), (338, 339, 341, 340), (374, 375, 377, 376), (434, 435, 437, 436), (340, 341, 343, 342), (456, 457, 459, 458), (342, 343, 345, 344), (448, 449, 451, 450), (352, 353, 355, 354), (344, 345, 347, 346), (372, 373, 375, 374), (346, 347, 349, 348), (307, 305, 303, 301, 299, 297, 295, 293, 291, 289, 351, 349, 347, 345, 343, 341, 339, 337, 335, 333, 331, 329, 327, 325, 323, 321, 319, 317, 315, 313, 311, 309), (348, 349, 351, 350), (442, 443, 445, 444), (428, 429, 431, 430), (350, 351, 289, 288), (296, 298, 300, 302, 304, 306, 308, 310, 312, 314, 316, 318, 320, 322, 324, 326, 328, 330, 332, 334, 336, 338, 340, 342, 344, 346, 348, 350, 288, 290, 292, 294), (394, 395, 397, 396), (420, 421, 423, 422), (396, 397, 399, 398), (440, 441, 443, 442), (398, 399, 401, 400), (400, 401, 403, 402), (418, 419, 421, 420), (402, 403, 405, 404), (438, 439, 441, 440), (404, 405, 407, 406), (406, 407, 409, 408), (416, 417, 419, 418), (408, 409, 411, 410), (436, 437, 439, 438), (410, 411, 413, 412), (369, 367, 365, 363, 361, 359, 357, 355, 353, 415, 413, 411, 409, 407, 405, 403, 401, 399, 397, 395, 393, 391, 389, 387, 385, 383, 381, 379, 377, 375, 373, 371), (412, 413, 415, 414), (414, 415, 353, 352), (390, 392, 394, 396, 398, 400, 402, 404, 406, 408, 410, 412, 414, 352, 354, 356, 358, 360, 362, 364, 366, 368, 370, 372, 374, 376, 378, 380, 382, 384, 386, 388), (458, 459, 461, 460), (460, 461, 463, 462), (462, 463, 465, 464), (464, 465, 467, 466), (466, 467, 469, 468), (468, 469, 471, 470), (470, 471, 473, 472), (472, 473, 475, 474), (474, 475, 477, 476), (429, 427, 425, 423, 421, 419, 417, 479, 477, 475, 473, 471, 469, 467, 465, 463, 461, 459, 457, 455, 453, 451, 449, 447, 445, 443, 441, 439, 437, 435, 433, 431), (476, 477, 479, 478), (478, 479, 417, 416), (444, 446, 448, 450, 452, 454, 456, 458, 460, 462, 464, 466, 468, 470, 472, 474, 476, 478, 416, 418, 420, 422, 424, 426, 428, 430, 432, 434, 436, 438, 440, 442), (634, 635, 637, 636), (620, 621, 623, 622), (480, 481, 483, 482), (584, 585, 587, 586), (562, 563, 565, 564), (482, 483, 485, 484), (582, 583, 585, 584), (700, 701, 703, 702), (484, 485, 487, 486), (686, 687, 689, 688), (486, 487, 489, 488), (614, 615, 617, 616), (560, 561, 563, 562), (488, 489, 491, 490), (580, 581, 583, 582), (642, 643, 645, 644), (490, 491, 493, 492), (702, 703, 705, 704), (492, 493, 495, 494), (688, 689, 691, 690), (558, 559, 561, 560), (494, 495, 497, 496), (578, 579, 581, 580), (496, 497, 499, 498), (636, 637, 639, 638), (622, 623, 625, 624), (498, 499, 501, 500), (556, 557, 559, 558), (500, 501, 503, 502), (576, 577, 579, 578), (502, 503, 505, 504), (504, 505, 507, 506), (616, 617, 619, 618), (554, 555, 557, 556), (506, 507, 509, 508), (574, 575, 577, 576), (644, 645, 647, 646), (508, 509, 511, 510), (706, 707, 709, 708), (510, 511, 513, 512), (552, 553, 555, 554), (512, 513, 515, 514), (572, 573, 575, 574), (678, 679, 681, 680), (514, 515, 517, 516), (638, 639, 641, 640), (624, 625, 627, 626), (516, 517, 519, 518), (708, 709, 711, 710), (550, 551, 553, 552), (518, 519, 521, 520), (570, 571, 573, 572), (520, 521, 523, 522), (680, 681, 683, 682), (522, 523, 525, 524), (618, 619, 621, 620), (548, 549, 551, 550), (524, 525, 527, 526), (568, 569, 571, 570), (646, 647, 649, 648), (526, 527, 529, 528), (528, 529, 531, 530), (546, 547, 549, 548), (530, 531, 533, 532), (566, 567, 569, 568), (532, 533, 535, 534), (640, 641, 643, 642), (534, 535, 537, 536), (544, 545, 547, 546), (536, 537, 539, 538), (564, 565, 567, 566), (698, 699, 701, 700), (538, 539, 541, 540), (483, 481, 543, 541, 539, 537, 535, 533, 531, 529, 527, 525, 523, 521, 519, 517, 515, 513, 511, 509, 507, 505, 503, 501, 499, 497, 495, 493, 491, 489, 487, 485), (684, 685, 687, 686), (540, 541, 543, 542), (542, 543, 481, 480), (480, 482, 484, 486, 488, 490, 492, 494, 496, 498, 500, 502, 504, 506, 508, 510, 512, 514, 516, 518, 520, 522, 524, 526, 528, 530, 532, 534, 536, 538, 540, 542), (586, 587, 589, 588), (612, 613, 615, 614), (682, 683, 685, 684), (588, 589, 591, 590), (710, 711, 713, 712), (632, 633, 635, 634), (590, 591, 593, 592), (592, 593, 595, 594), (610, 611, 613, 612), (594, 595, 597, 596), (630, 631, 633, 632), (596, 597, 599, 598), (704, 705, 707, 706), (598, 599, 601, 600), (608, 609, 611, 610), (600, 601, 603, 602), (628, 629, 631, 630), (602, 603, 605, 604), (564, 566, 568, 570, 572, 574, 576, 578, 580, 582, 584, 586, 588, 590, 592, 594, 596, 598, 600, 602, 604, 606, 544, 546, 548, 550, 552, 554, 556, 558, 560, 562), (604, 605, 607, 606), (626, 627, 629, 628), (648, 649, 651, 650), (606, 607, 545, 544), (587, 585, 583, 581, 579, 577, 575, 573, 571, 569, 567, 565, 563, 561, 559, 557, 555, 553, 551, 549, 547, 545, 607, 605, 603, 601, 599, 597, 595, 593, 591, 589), (650, 651, 653, 652), (676, 677, 679, 678), (652, 653, 655, 654), (696, 697, 699, 698), (654, 655, 657, 656), (656, 657, 659, 658), (674, 675, 677, 676), (658, 659, 661, 660), (694, 695, 697, 696), (660, 661, 663, 662), (662, 663, 665, 664), (672, 673, 675, 674), (664, 665, 667, 666), (692, 693, 695, 694), (666, 667, 669, 668), (636, 638, 640, 642, 644, 646, 648, 650, 652, 654, 656, 658, 660, 662, 664, 666, 668, 670, 608, 610, 612, 614, 616, 618, 620, 622, 624, 626, 628, 630, 632, 634), (668, 669, 671, 670), (690, 691, 693, 692), (712, 713, 715, 714), (670, 671, 609, 608), (645, 643, 641, 639, 637, 635, 633, 631, 629, 627, 625, 623, 621, 619, 617, 615, 613, 611, 609, 671, 669, 667, 665, 663, 661, 659, 657, 655, 653, 651, 649, 647), (714, 715, 717, 716), (716, 717, 719, 718), (718, 719, 721, 720), (720, 721, 723, 722), (722, 723, 725, 724), (724, 725, 727, 726), (726, 727, 729, 728), (728, 729, 731, 730), (730, 731, 733, 732), (708, 710, 712, 714, 716, 718, 720, 722, 724, 726, 728, 730, 732, 734, 672, 674, 676, 678, 680, 682, 684, 686, 688, 690, 692, 694, 696, 698, 700, 702, 704, 706), (732, 733, 735, 734), (734, 735, 673, 672), (685, 683, 681, 679, 677, 675, 673, 735, 733, 731, 729, 727, 725, 723, 721, 719, 717, 715, 713, 711, 709, 707, 705, 703, 701, 699, 697, 695, 693, 691, 689, 687), (736, 737, 739, 738), (738, 739, 743, 742), (742, 743, 741, 740), (740, 741, 737, 736), (738, 742, 740, 736), (743, 739, 737, 741), (744, 745, 747, 746), (746, 747, 751, 750), (750, 751, 749, 748), (748, 749, 745, 744), (746, 750, 748, 744), (751, 747, 745, 749), (752, 753, 755, 754), (856, 857, 859, 858), (834, 835, 837, 836), (754, 755, 757, 756), (854, 855, 857, 856), (756, 757, 759, 758), (758, 759, 761, 760), (832, 833, 835, 834), (760, 761, 763, 762), (852, 853, 855, 854), (762, 763, 765, 764), (764, 765, 767, 766), (830, 831, 833, 832), (766, 767, 769, 768), (850, 851, 853, 852), (768, 769, 771, 770), (770, 771, 773, 772), (828, 829, 831, 830), (772, 773, 775, 774), (848, 849, 851, 850), (774, 775, 777, 776), (776, 777, 779, 778), (826, 827, 829, 828), (778, 779, 781, 780), (846, 847, 849, 848), (780, 781, 783, 782), (782, 783, 785, 784), (824, 825, 827, 826), (784, 785, 787, 786), (844, 845, 847, 846), (786, 787, 789, 788), (788, 789, 791, 790), (822, 823, 825, 824), (790, 791, 793, 792), (842, 843, 845, 844), (792, 793, 795, 794), (794, 795, 797, 796), (820, 821, 823, 822), (796, 797, 799, 798), (840, 841, 843, 842), (798, 799, 801, 800), (800, 801, 803, 802), (818, 819, 821, 820), (802, 803, 805, 804), (838, 839, 841, 840), (804, 805, 807, 806), (806, 807, 809, 808), (816, 817, 819, 818), (808, 809, 811, 810), (836, 837, 839, 838), (810, 811, 813, 812), (755, 753, 815, 813, 811, 809, 807, 805, 803, 801, 799, 797, 795, 793, 791, 789, 787, 785, 783, 781, 779, 777, 775, 773, 771, 769, 767, 765, 763, 761, 759, 757), (812, 813, 815, 814), (814, 815, 753, 752), (752, 754, 756, 758, 760, 762, 764, 766, 768, 770, 772, 774, 776, 778, 780, 782, 784, 786, 788, 790, 792, 794, 796, 798, 800, 802, 804, 806, 808, 810, 812, 814), (858, 859, 861, 860), (860, 861, 863, 862), (862, 863, 865, 864), (864, 865, 867, 866), (866, 867, 869, 868), (868, 869, 871, 870), (870, 871, 873, 872), (872, 873, 875, 874), (874, 875, 877, 876), (836, 838, 840, 842, 844, 846, 848, 850, 852, 854, 856, 858, 860, 862, 864, 866, 868, 870, 872, 874, 876, 878, 816, 818, 820, 822, 824, 826, 828, 830, 832, 834), (876, 877, 879, 878), (878, 879, 817, 816), (859, 857, 855, 853, 851, 849, 847, 845, 843, 841, 839, 837, 835, 833, 831, 829, 827, 825, 823, 821, 819, 817, 879, 877, 875, 873, 871, 869, 867, 865, 863, 861)])
me_cube.materials.append(mat_material)
me_cube.use_remesh_preserve_volume = False
me_cube.use_remesh_preserve_attributes = False
me_cube.use_mirror_vertex_groups = False
me_cube.update()
me_cube_001 = bpy.data.meshes.new('Cube.001')
me_cube_001.from_pydata([(1.0, 0.7817, -0.2629), (1.0, -1.218, -1.0), (-1.0, -1.218, -1.0), (-1.0, 0.7817, -1.0), (1.969, 2.026, 0.704), (1.928, -1.208, 0.684), (-1.0, -1.218, 1.0), (-1.0, 0.7817, 1.0)], [], [(0, 1, 2, 3), (4, 7, 6, 5), (0, 4, 5, 1), (1, 5, 6, 2), (2, 6, 7, 3), (4, 0, 3, 7)])
me_cube_001.materials.append(mat_material_001)
me_cube_001.use_remesh_preserve_volume = False
me_cube_001.use_remesh_preserve_attributes = False
me_cube_001.use_mirror_vertex_groups = False
me_cube_001.update()

# ---- objects
ob_cube = bpy.data.objects.new('Cube', me_cube)
ob_lamp = bpy.data.objects.new('Lamp', light_lamp)
ob_camera = bpy.data.objects.new('Camera', cam_camera)
ob_cube_001 = bpy.data.objects.new('Cube.001', me_cube_001)

# ---- transforms, parenting, visibility, modifiers, constraints
ob_cube.location = (-0.9586, 0.0, 1.84)
ob_cube.rotation_euler = (3.251, 0.1036, 2.087)
ob_cube.lock_rotations_4d = False
ob_cube.empty_display_type = 'ARROWS'
ob_cube.lineart.crease_threshold = 0.0
ob_lamp.location = (4.076, 1.005, 5.904)
ob_lamp.rotation_euler = (0.6503, 0.05522, 1.866)
ob_lamp.lock_rotations_4d = False
ob_lamp.empty_display_type = 'ARROWS'
ob_lamp.color = (0.0, 0.0, 0.0, 0.0)
ob_lamp.lineart.crease_threshold = 0.0
ob_camera.location = (7.481, -6.508, 5.344)
ob_camera.rotation_euler = (1.109, 0.0, 0.8149)
ob_camera.lock_rotations_4d = False
ob_camera.empty_display_type = 'ARROWS'
ob_camera.color = (0.0, 0.0, 0.0, 0.0)
ob_camera.display_type = 'WIRE'
ob_camera.lineart.crease_threshold = 0.0
ob_cube_001.location = (-0.9586, 0.0, 1.84)
ob_cube_001.rotation_euler = (3.251, 0.1036, 2.087)
ob_cube_001.lock_rotations_4d = False
ob_cube_001.empty_display_type = 'ARROWS'
ob_cube_001.lineart.crease_threshold = 0.0

# ---- collection membership
col_collection_1.objects.link(ob_cube)
col_collection_1.objects.link(ob_lamp)
col_collection_1.objects.link(ob_camera)
col_collection_1.objects.link(ob_cube_001)

# ---- scene / render settings (as saved in the file)
scene.camera = ob_camera
scene.frame_start = 1; scene.frame_end = 250; scene.frame_set(88)
scene.render.engine = 'BLENDER_EEVEE_NEXT'
scene.render.resolution_percentage = 50
scene.render.dither_intensity = 0.0
scene.cycles.use_denoising = False
scene.cycles.samples = 128
scene.cycles.sampling_pattern = 'TABULATED_SOBOL'
scene.cycles.use_adaptive_sampling = False
scene.cycles.use_light_tree = False
scene.cycles.blur_glossy = 0.0
scene.cycles.sample_clamp_indirect = 0.0
scene.view_settings.view_transform = 'Standard'
bpy.context.view_layer.update()

